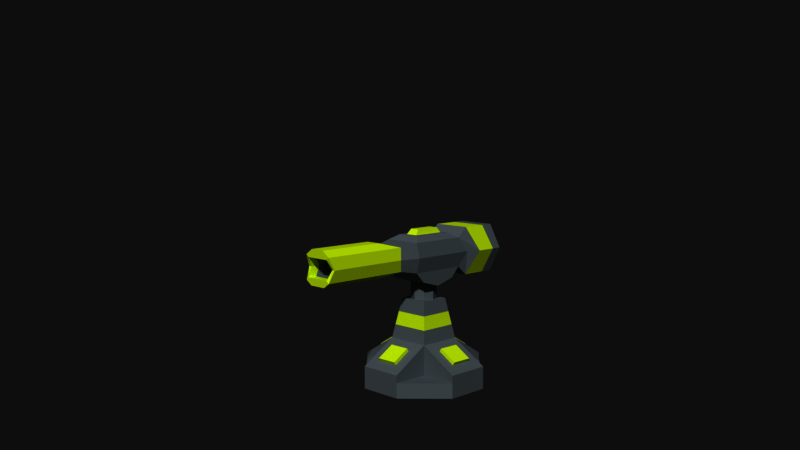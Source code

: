 # Source: turret.blend  (saved by Blender 2.79.0; exported with 4.5.12 LTS)
import bpy
from mathutils import Matrix  # noqa: F401  (used for matrix-valued properties, if any)

bpy.ops.wm.read_factory_settings(use_empty=True)
scene = bpy.context.scene
scene.name = 'turret'

# ---- collections
col_collection_1 = bpy.data.collections.new('Collection 1'); scene.collection.children.link(col_collection_1)

# ---- materials (node trees are filled in below, after node groups)
mat_turret_grey = bpy.data.materials.new('turret grey')
mat_turret_grey.alpha_threshold = 0.0
mat_turret_grey.use_transparent_shadow = False
mat_turret_grey.diffuse_color = (0.266, 0.3054, 0.3267, 1.0)
mat_turret_grey.roughness = 0.5
mat_turret_grey.specular_intensity = 0.0
mat_turret_red = bpy.data.materials.new('turret red')
mat_turret_red.alpha_threshold = 0.0
mat_turret_red.use_transparent_shadow = False
mat_turret_red.diffuse_color = (0.8011, 1.0, 0.0, 1.0)
mat_turret_red.roughness = 0.5
mat_turret_red.specular_intensity = 0.3212

# ---- material node trees

# ---- world
world_world = bpy.data.worlds.new('World'); scene.world = world_world
world_world.color = (0.05088, 0.05088, 0.05088)
world_world.use_sun_shadow = False
world_world.sun_shadow_jitter_overblur = 0.0
world_world.cycles.sampling_method = 'MANUAL'

# ---- cameras
cam_camera = bpy.data.cameras.new('Camera')
cam_camera.clip_end = 100.0
cam_camera.lens = 35.0
cam_camera.sensor_width = 32.0
cam_camera.sensor_height = 18.0
cam_camera.ortho_scale = 7.314
cam_camera.dof.focus_distance = 0.0
cam_camera.dof.aperture_fstop = 128.0

# ---- meshes
me_turret_top = bpy.data.meshes.new('turret_top')
me_turret_top.from_pydata([(-1.307, 1.365, -1.66), (1.307, 1.365, -1.66), (-1.307, 2.954e-06, -2.043), (1.307, 2.954e-06, -2.043), (-1.307, -1.365, -1.66), (1.307, -1.365, -1.66), (-0.8252, -1.424, 1.327), (-0.8252, 1.424, 1.327), (0.8252, -1.424, 1.327), (0.8252, 1.424, 1.327), (-0.8356, -9.105, 0.6285), (-0.8356, -9.105, -0.62), (0.8356, -9.105, -0.62), (0.8356, -9.105, 0.6285), (1.301, 5.31, 1.623), (-1.301, 5.31, 1.623), (-1.301, 5.31, -1.623), (1.301, 5.31, -1.623), (1.033, -3.152, 0.7857), (1.033, -3.152, -0.7772), (-1.033, -3.152, -0.7772), (-1.033, -3.152, 0.7857), (-1.301, 2.721, 1.623), (-1.301, 2.721, -1.623), (1.301, 2.721, -1.623), (1.301, 2.721, 1.623), (0.5066, -9.105, 1.159), (-0.5066, -9.105, 1.159), (0.5066, -4.589, 1.159), (-0.5066, -4.589, 1.159), (0.5915, -9.105, -1.076), (-0.5915, -9.105, -1.076), (0.5915, -4.589, -1.076), (-0.5915, -4.589, -1.076), (-1.033, -9.105, 0.7857), (-1.033, -9.105, -0.7772), (1.033, -9.105, -0.7772), (1.033, -9.105, 0.7857), (-0.5765, -4.243, 0.435), (-0.5765, -4.243, -0.4265), (0.5765, -4.243, -0.4265), (0.5765, -4.243, 0.435), (-1.195, -8.776, 0.004247), (1.195, -8.776, 0.004247), (-1.902, 5.62, 1.907e-06), (1.902, 5.62, 1.907e-06), (-1.195, -3.301, 0.004247), (1.195, -3.301, 0.004247), (1.902, 3.491, 1.907e-06), (-1.902, 3.491, 1.907e-06), (-0.9662, -8.776, 0.004247), (0.9662, -8.776, 0.004247), (-0.6666, -3.947, 0.004247), (0.6666, -3.947, 0.004247), (-0.8356, -8.518, 0.6285), (0.8356, -8.518, 0.6285), (-0.8356, -8.518, -0.62), (0.8356, -8.518, -0.62), (0.9662, -8.177, 0.004247), (-0.9662, -8.177, 0.004247), (-1.301, 4.443, 1.623), (-1.301, 4.443, -1.623), (1.301, 4.443, -1.623), (1.301, 4.443, 1.623), (1.902, 4.906, 1.907e-06), (-1.902, 4.906, 1.907e-06), (-0.431, -1.162, 1.327), (-0.431, 1.162, 1.327), (0.431, -1.162, 1.327), (0.431, 1.162, 1.327), (0.3258, 0.878, 1.689), (-0.3258, 0.878, 1.689), (0.3258, -0.878, 1.689), (-0.3258, -0.878, 1.689), (-1.511, -1.964, 1.907e-06), (-1.307, -1.996, -0.9883), (1.511, -1.964, 1.907e-06), (1.307, -1.996, 0.9883), (-1.511, 2.652, 1.907e-06), (-1.307, 1.996, -0.9883), (1.511, 2.652, 1.907e-06), (1.307, 1.996, 0.9883), (-1.307, 1.996, 0.9883), (-1.307, -1.996, 0.9883), (1.307, 1.996, -0.9883), (1.307, -1.996, -0.9883)], [], [(79, 84, 1, 0), (0, 1, 3, 2), (2, 3, 5, 4), (8, 9, 7, 6), (65, 60, 15, 44), (3, 1, 84, 85, 5), (79, 0, 2, 4, 75), (47, 18, 37, 43), (4, 5, 85, 75), (55, 54, 38, 41), (19, 36, 30, 32), (46, 20, 35, 42), (21, 34, 27, 29), (45, 44, 15, 14), (62, 61, 16, 17), (64, 62, 17, 45), (60, 63, 14, 15), (77, 83, 21, 18), (74, 75, 20, 46), (75, 85, 19, 20), (76, 77, 18, 47), (82, 81, 25, 22), (80, 84, 24, 48), (84, 79, 23, 24), (78, 82, 22, 49), (28, 29, 27, 26), (37, 18, 28, 26), (34, 37, 26, 27), (18, 21, 29, 28), (33, 32, 30, 31), (20, 19, 32, 33), (35, 20, 33, 31), (36, 35, 31, 30), (50, 10, 34, 42), (51, 12, 36, 43), (10, 13, 37, 34), (12, 11, 35, 36), (52, 53, 41, 38), (59, 56, 39, 52), (56, 57, 40, 39), (58, 55, 41, 53), (57, 58, 53, 40), (54, 59, 52, 38), (39, 40, 53, 52), (13, 51, 43, 37), (11, 50, 42, 35), (79, 78, 49, 23), (81, 80, 48, 25), (85, 76, 47, 19), (83, 74, 46, 21), (63, 64, 45, 14), (17, 16, 44, 45), (21, 46, 42, 34), (19, 47, 43, 36), (61, 65, 44, 16), (7, 9, 81, 82), (8, 6, 83, 77), (6, 7, 82, 83), (9, 8, 77, 81), (10, 50, 59, 54), (12, 51, 58, 57), (51, 13, 55, 58), (11, 12, 57, 56), (50, 11, 56, 59), (13, 10, 54, 55), (23, 49, 65, 61), (25, 48, 64, 63), (22, 25, 63, 60), (48, 24, 62, 64), (24, 23, 61, 62), (49, 22, 60, 65), (72, 70, 71, 73), (67, 66, 73, 71), (69, 67, 71, 70), (68, 69, 70, 72), (66, 68, 72, 73), (84, 80, 76, 85), (75, 74, 78, 79), (77, 76, 80, 81), (82, 78, 74, 83)])
me_turret_top.polygons.foreach_set('material_index', [0, 0, 0, 0, 0, 0, 0, 1, 0, 0, 1, 1, 1, 0, 0, 0, 0, 0, 0, 0, 0, 0, 0, 0, 0, 1, 1, 1, 1, 1, 1, 1, 1, 1, 1, 1, 1, 0, 0, 0, 0, 0, 0, 0, 1, 1, 0, 0, 0, 0, 0, 0, 1, 1, 0, 0, 0, 0, 0, 1, 1, 1, 1, 1, 1, 1, 1, 1, 1, 1, 1, 1, 1, 1, 1, 1, 0, 0, 0, 0])
me_turret_top.materials.append(mat_turret_grey)
me_turret_top.materials.append(mat_turret_red)
me_turret_top.use_remesh_preserve_volume = False
me_turret_top.use_remesh_preserve_attributes = False
me_turret_top.use_mirror_vertex_groups = False
me_turret_top.update()
me_turret_base = bpy.data.meshes.new('turret_base')
me_turret_base.from_pydata([(-1.5, -1.5, 1.0), (1.5, -1.5, 1.0), (-1.5, 1.5, 1.0), (1.5, 1.5, 1.0), (-4.0, -1.5, 1.0), (-4.0, 1.5, 1.0), (-1.5, -4.0, 1.0), (1.5, -4.0, 1.0), (4.0, -1.5, 1.0), (4.0, 1.5, 1.0), (-1.5, 4.0, 1.0), (1.5, 4.0, 1.0), (-0.7262, 2.164, 2.602), (-0.7262, -2.164, 2.602), (2.164, -0.7262, 2.602), (0.7262, 2.164, 2.602), (-3.336, 0.7262, 1.898), (-3.336, -0.7262, 1.898), (-0.7262, -3.336, 1.898), (0.7262, -3.336, 1.898), (3.336, -0.7262, 1.898), (3.336, 0.7262, 1.898), (0.7262, 3.336, 1.898), (-0.7262, 3.336, 1.898), (-1.018, 1.018, 5.724), (-1.018, -1.018, 5.724), (1.018, -1.018, 5.724), (1.018, 1.018, 5.724), (-1.361e-06, 0.8756, 5.724), (-1.361e-06, 0.8756, 7.684), (0.6191, 0.6191, 5.724), (0.6191, 0.6191, 7.684), (0.8756, 3.567e-07, 5.724), (0.8756, 3.567e-07, 7.684), (0.6191, -0.6191, 5.724), (0.6191, -0.6191, 7.684), (-1.437e-06, -0.8756, 5.724), (-1.437e-06, -0.8756, 7.684), (-0.6191, -0.6191, 5.724), (-0.6191, -0.6191, 7.684), (-0.8756, 4.054e-07, 5.724), (-0.8756, 4.054e-07, 7.684), (-0.6191, 0.6191, 5.724), (-0.6191, 0.6191, 7.684), (1.339, 1.339, 3.908), (1.178, 1.178, 4.816), (1.178, -1.178, 4.816), (1.339, -1.339, 3.908), (-1.339, -1.339, 3.908), (-1.178, -1.178, 4.816), (-1.178, 1.178, 4.816), (-1.339, 1.339, 3.908), (-4.0, 1.5, 1.5), (-1.5, 1.5, 3.0), (-2.164, 0.7262, 2.602), (-1.5, -1.5, 3.0), (-2.164, -0.7262, 2.602), (1.5, -1.5, 3.0), (0.7262, -2.164, 2.602), (1.5, 1.5, 3.0), (2.164, 0.7262, 2.602), (-4.0, -1.5, 1.5), (-1.5, -4.0, 1.5), (1.5, -4.0, 1.5), (4.0, -1.5, 1.5), (4.0, 1.5, 1.5), (1.5, 4.0, 1.5), (-1.5, 4.0, 1.5), (-2.281, 0.7262, 2.798), (-2.281, -0.7262, 2.798), (-0.7262, -2.281, 2.798), (0.7262, -2.281, 2.798), (2.281, -0.7262, 2.798), (2.281, 0.7262, 2.798), (0.7262, 2.281, 2.798), (-0.7262, 2.281, 2.798), (-3.454, 0.7262, 2.094), (-3.454, -0.7262, 2.094), (-0.7262, -3.454, 2.094), (0.7262, -3.454, 2.094), (3.454, -0.7262, 2.094), (3.454, 0.7262, 2.094), (0.7262, 3.454, 2.094), (-0.7262, 3.454, 2.094), (1.5, 1.5, 1.5), (1.5, -1.5, 1.5), (-1.5, -1.5, 1.5), (-1.5, 1.5, 1.5), (-4.0, -1.5, 0.0), (-4.0, 1.5, 0.0), (-1.5, -4.0, 0.0), (1.5, -4.0, 0.0), (4.0, -1.5, 0.0), (4.0, 1.5, 0.0), (-1.5, 4.0, 0.0), (1.5, 4.0, 0.0)], [], [(46, 45, 27, 26), (16, 17, 77, 76), (21, 60, 73, 81), (12, 15, 74, 75), (20, 21, 81, 80), (5, 4, 61, 52), (9, 3, 84, 65), (7, 1, 85, 63), (3, 11, 66, 84), (4, 0, 86, 61), (1, 8, 64, 85), (0, 6, 62, 86), (2, 5, 52, 87), (11, 10, 67, 66), (8, 9, 65, 64), (6, 7, 63, 62), (10, 2, 87, 67), (25, 26, 27, 24), (50, 49, 25, 24), (45, 50, 24, 27), (49, 46, 26, 25), (28, 29, 31, 30), (30, 31, 33, 32), (32, 33, 35, 34), (34, 35, 37, 36), (36, 37, 39, 38), (38, 39, 41, 40), (31, 29, 43, 41, 39, 37, 35, 33), (40, 41, 43, 42), (42, 43, 29, 28), (55, 57, 47, 48), (48, 47, 46, 49), (59, 53, 51, 44), (44, 51, 50, 45), (53, 55, 48, 51), (51, 48, 49, 50), (57, 59, 44, 47), (47, 44, 45, 46), (54, 56, 55, 53), (13, 58, 57, 55), (14, 60, 59, 57), (15, 12, 53, 59), (17, 16, 52, 61), (56, 17, 61, 55), (16, 54, 53, 52), (19, 18, 62, 63), (58, 19, 63, 57), (18, 13, 55, 62), (21, 20, 64, 65), (60, 21, 65, 59), (20, 14, 57, 64), (23, 22, 66, 67), (12, 23, 67, 53), (22, 15, 59, 66), (69, 68, 76, 77), (71, 70, 78, 79), (73, 72, 80, 81), (75, 74, 82, 83), (14, 20, 80, 72), (17, 56, 69, 77), (22, 23, 83, 82), (54, 16, 76, 68), (23, 12, 75, 83), (18, 19, 79, 78), (56, 54, 68, 69), (15, 22, 82, 74), (19, 58, 71, 79), (58, 13, 70, 71), (13, 18, 78, 70), (60, 14, 72, 73), (61, 86, 55), (86, 62, 55), (63, 85, 57), (85, 64, 57), (65, 84, 59), (84, 66, 59), (67, 87, 53), (87, 52, 53), (1, 7, 8), (3, 9, 11), (2, 10, 5), (0, 4, 6), (6, 4, 88, 90), (11, 9, 93, 95), (9, 8, 92, 93), (4, 5, 89, 88), (10, 11, 95, 94), (5, 10, 94, 89), (8, 7, 91, 92), (7, 6, 90, 91), (89, 94, 95, 93, 92, 91, 90, 88)])
me_turret_base.polygons.foreach_set('material_index', [0, 1, 1, 1, 1, 0, 0, 0, 0, 0, 0, 0, 0, 0, 0, 0, 0, 0, 0, 0, 0, 0, 0, 0, 0, 0, 0, 0, 0, 0, 0, 1, 0, 1, 0, 1, 0, 1, 0, 0, 0, 0, 0, 0, 0, 0, 0, 0, 0, 0, 0, 0, 0, 0, 1, 1, 1, 1, 1, 1, 1, 1, 1, 1, 1, 1, 1, 1, 1, 1, 0, 0, 0, 0, 0, 0, 0, 0, 0, 0, 0, 0, 0, 0, 0, 0, 0, 0, 0, 0, 0])
me_turret_base.materials.append(mat_turret_grey)
me_turret_base.materials.append(mat_turret_red)
me_turret_base.use_remesh_preserve_volume = False
me_turret_base.use_remesh_preserve_attributes = False
me_turret_base.use_mirror_vertex_groups = False
me_turret_base.update()

# ---- objects
ob_turret_top = bpy.data.objects.new('turret_top', me_turret_top)
ob_turret_base = bpy.data.objects.new('turret_base', me_turret_base)
ob_camera = bpy.data.objects.new('Camera', cam_camera)

# ---- transforms, parenting, visibility, modifiers, constraints
ob_turret_top.location = (0.0, 0.0, 8.76)
ob_turret_top.lineart.crease_threshold = 0.0
_vg = ob_turret_top.vertex_groups.new(name='turret_base')
_vg = ob_turret_top.vertex_groups.new(name='turret_top')
_vg.add([0, 1, 2, 3, 4, 5, 6, 7, 8, 9, 10, 11, 12, 13, 14, 15, 16, 17, 18, 19, 20, 21, 22, 23, 24, 25, 26, 27, 28, 29, 30, 31, 32, 33, 34, 35, 36, 37, 38, 39, 40, 41, 42, 43, 44, 45, 46, 47, 48, 49, 50, 51, 52, 53, 54, 55, 56, 57, 58, 59, 60, 61, 62, 63, 64, 65, 66, 67, 68, 69, 70, 71, 72, 73, 74, 75, 76, 77, 78, 79, 80, 81, 82, 83, 84, 85], 1.0, 'REPLACE')
_m = ob_turret_top.modifiers.new('Armature', 'ARMATURE')
ob_turret_base.location = (0.0, 0.0, 0.0)
ob_turret_base.lineart.crease_threshold = 0.0
_vg = ob_turret_base.vertex_groups.new(name='turret_base')
_vg.add([0, 1, 2, 3, 4, 5, 6, 7, 8, 9, 10, 11, 12, 13, 14, 15, 16, 17, 18, 19, 20, 21, 22, 23, 24, 25, 26, 27, 28, 29, 30, 31, 32, 33, 34, 35, 36, 37, 38, 39, 40, 41, 42, 43, 44, 45, 46, 47, 48, 49, 50, 51, 52, 53, 54, 55, 56, 57, 58, 59, 60, 61, 62, 63, 64, 65, 66, 67, 68, 69, 70, 71, 72, 73, 74, 75, 76, 77, 78, 79, 80, 81, 82, 83, 84, 85, 86, 87, 88, 89, 90, 91, 92, 93, 94, 95], 1.0, 'REPLACE')
_vg = ob_turret_base.vertex_groups.new(name='turret_top')
_m = ob_turret_base.modifiers.new('Armature', 'ARMATURE')
ob_camera.location = (40.02, -41.57, 17.52)
ob_camera.rotation_euler = (1.452, 8.343e-10, 0.7939)
ob_camera.scale = (1.0, 1.0, 1.0)
ob_camera.lock_rotations_4d = False
ob_camera.empty_display_type = 'ARROWS'
ob_camera.color = (0.0, 0.0, 0.0, 0.0)
ob_camera.display_type = 'WIRE'
ob_camera.lineart.crease_threshold = 0.0

# ---- collection membership
col_collection_1.objects.link(ob_turret_top)
col_collection_1.objects.link(ob_turret_base)
col_collection_1.objects.link(ob_camera)

# ---- scene / render settings (as saved in the file)
scene.camera = ob_camera
scene.frame_start = 1; scene.frame_end = 250; scene.frame_set(1)
scene.render.engine = 'BLENDER_EEVEE_NEXT'
scene.render.resolution_percentage = 50
scene.render.fps = 60
scene.render.dither_intensity = 0.0
scene.cycles.use_denoising = False
scene.cycles.samples = 128
scene.cycles.sampling_pattern = 'TABULATED_SOBOL'
scene.cycles.use_adaptive_sampling = False
scene.cycles.use_light_tree = False
scene.cycles.blur_glossy = 0.0
scene.cycles.sample_clamp_indirect = 0.0
scene.view_settings.view_transform = 'Raw'
scene.unit_settings.scale_length = 0.01
bpy.context.view_layer.update()

# ---- added for rendering (the .blend has no usable light): sun
light_auto_sun = bpy.data.lights.new('AutoSun', 'SUN')
light_auto_sun.energy = 3.0
light_auto_sun.angle = 0.0523599
ob_auto_sun = bpy.data.objects.new('AutoSun', light_auto_sun)
scene.collection.objects.link(ob_auto_sun)
ob_auto_sun.rotation_euler = (0.872665, 0.174533, 0.523599)
bpy.context.view_layer.update()
